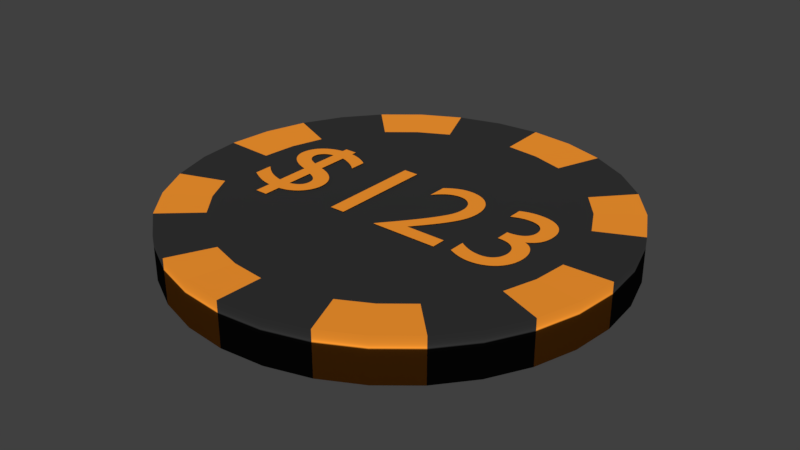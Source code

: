 # Source: Chip.blend  (saved by Blender 2.77.0; exported with 4.5.12 LTS)
import bpy
from mathutils import Matrix  # noqa: F401  (used for matrix-valued properties, if any)

bpy.ops.wm.read_factory_settings(use_empty=True)
scene = bpy.context.scene
scene.name = 'Scene'

# ---- collections
col_collection_1 = bpy.data.collections.new('Collection 1'); scene.collection.children.link(col_collection_1)

# ---- materials (node trees are filled in below, after node groups)
mat_colour1 = bpy.data.materials.new('Colour1')
mat_colour1.alpha_threshold = 0.0
mat_colour1.use_transparent_shadow = False
mat_colour1.diffuse_color = (1.0, 0.327, 0.03091, 1.0)
mat_colour1.roughness = 0.5
mat_center = bpy.data.materials.new('Center')
mat_center.alpha_threshold = 0.0
mat_center.use_transparent_shadow = False
mat_center.diffuse_color = (0.0331, 0.0331, 0.0331, 1.0)
mat_center.roughness = 0.5

# ---- material node trees

# ---- world
world_world = bpy.data.worlds.new('World'); scene.world = world_world
world_world.color = (0.05088, 0.05088, 0.05088)
world_world.use_sun_shadow = False
world_world.sun_shadow_jitter_overblur = 0.0
world_world.cycles.sampling_method = 'MANUAL'

# ---- meshes
me_plane = bpy.data.meshes.new('Plane')
me_plane.from_pydata([(-1.0, -1.0, 0.0), (1.0, -1.0, 0.0), (-1.0, 1.0, 0.0), (1.0, 1.0, 0.0)], [], [(0, 1, 3, 2)])
me_plane.use_remesh_preserve_volume = False
me_plane.use_remesh_preserve_attributes = False
me_plane.use_mirror_vertex_groups = False
me_plane.update()
me_cylinder = bpy.data.meshes.new('Cylinder')
me_cylinder.from_pydata([(0.0, 1.0, -1.0), (0.0, 1.0, 1.0), (0.1951, 0.9808, -1.0), (0.1951, 0.9808, 1.0), (0.3827, 0.9239, -1.0), (0.3827, 0.9239, 1.0), (0.5556, 0.8315, -1.0), (0.5556, 0.8315, 1.0), (0.7071, 0.7071, -1.0), (0.7071, 0.7071, 1.0), (0.8315, 0.5556, -1.0), (0.8315, 0.5556, 1.0), (0.9239, 0.3827, -1.0), (0.9239, 0.3827, 1.0), (0.9808, 0.1951, -1.0), (0.9808, 0.1951, 1.0), (1.0, 7.55e-08, -1.0), (1.0, 7.55e-08, 1.0), (0.9808, -0.1951, -1.0), (0.9808, -0.1951, 1.0), (0.9239, -0.3827, -1.0), (0.9239, -0.3827, 1.0), (0.8315, -0.5556, -1.0), (0.8315, -0.5556, 1.0), (0.7071, -0.7071, -1.0), (0.7071, -0.7071, 1.0), (0.5556, -0.8315, -1.0), (0.5556, -0.8315, 1.0), (0.3827, -0.9239, -1.0), (0.3827, -0.9239, 1.0), (0.1951, -0.9808, -1.0), (0.1951, -0.9808, 1.0), (-3.258e-07, -1.0, -1.0), (-3.258e-07, -1.0, 1.0), (-0.1951, -0.9808, -1.0), (-0.1951, -0.9808, 1.0), (-0.3827, -0.9239, -1.0), (-0.3827, -0.9239, 1.0), (-0.5556, -0.8315, -1.0), (-0.5556, -0.8315, 1.0), (-0.7071, -0.7071, -1.0), (-0.7071, -0.7071, 1.0), (-0.8315, -0.5556, -1.0), (-0.8315, -0.5556, 1.0), (-0.9239, -0.3827, -1.0), (-0.9239, -0.3827, 1.0), (-0.9808, -0.1951, -1.0), (-0.9808, -0.1951, 1.0), (-1.0, 9.656e-07, -1.0), (-1.0, 9.656e-07, 1.0), (-0.9808, 0.1951, -1.0), (-0.9808, 0.1951, 1.0), (-0.9239, 0.3827, -1.0), (-0.9239, 0.3827, 1.0), (-0.8315, 0.5556, -1.0), (-0.8315, 0.5556, 1.0), (-0.7071, 0.7071, -1.0), (-0.7071, 0.7071, 1.0), (-0.5556, 0.8315, -1.0), (-0.5556, 0.8315, 1.0), (-0.3827, 0.9239, -1.0), (-0.3827, 0.9239, 1.0), (-0.1951, 0.9808, -1.0), (-0.1951, 0.9808, 1.0), (2.536e-08, 0.7864, 0.8947), (0.1534, 0.7713, 0.8947), (0.3009, 0.7265, 0.8947), (0.4369, 0.6539, 0.8947), (0.5561, 0.5561, 0.8947), (0.6539, 0.4369, 0.8947), (0.7265, 0.3009, 0.8947), (0.7713, 0.1534, 0.8947), (0.7864, 1.202e-07, 0.8947), (0.7713, -0.1534, 0.8947), (0.7265, -0.3009, 0.8947), (0.6539, -0.4369, 0.8947), (0.5561, -0.5561, 0.8947), (0.4369, -0.6539, 0.8947), (0.3009, -0.7265, 0.8947), (0.1534, -0.7713, 0.8947), (-2.309e-07, -0.7864, 0.8947), (-0.1534, -0.7713, 0.8947), (-0.3009, -0.7265, 0.8947), (-0.4369, -0.6539, 0.8947), (-0.5561, -0.5561, 0.8947), (-0.6539, -0.4369, 0.8947), (-0.7265, -0.3009, 0.8947), (-0.7713, -0.1534, 0.8947), (-0.7864, 8.202e-07, 0.8947), (-0.7713, 0.1534, 0.8947), (-0.7265, 0.3009, 0.8947), (-0.6539, 0.4369, 0.8947), (-0.5561, 0.5561, 0.8947), (-0.4369, 0.6539, 0.8947), (-0.3009, 0.7265, 0.8947), (-0.1534, 0.7713, 0.8947)], [], [(0, 1, 3, 2), (2, 3, 5, 4), (4, 5, 7, 6), (6, 7, 9, 8), (8, 9, 11, 10), (10, 11, 13, 12), (12, 13, 15, 14), (14, 15, 17, 16), (16, 17, 19, 18), (18, 19, 21, 20), (20, 21, 23, 22), (22, 23, 25, 24), (24, 25, 27, 26), (26, 27, 29, 28), (28, 29, 31, 30), (30, 31, 33, 32), (32, 33, 35, 34), (34, 35, 37, 36), (36, 37, 39, 38), (38, 39, 41, 40), (40, 41, 43, 42), (42, 43, 45, 44), (44, 45, 47, 46), (46, 47, 49, 48), (48, 49, 51, 50), (50, 51, 53, 52), (52, 53, 55, 54), (54, 55, 57, 56), (56, 57, 59, 58), (58, 59, 61, 60), (60, 61, 63, 62), (62, 63, 1, 0), (0, 2, 4, 6, 8, 10, 12, 14, 16, 18, 20, 22, 24, 26, 28, 30, 32, 34, 36, 38, 40, 42, 44, 46, 48, 50, 52, 54, 56, 58, 60, 62), (65, 64, 95, 94, 93, 92, 91, 90, 89, 88, 87, 86, 85, 84, 83, 82, 81, 80, 79, 78, 77, 76, 75, 74, 73, 72, 71, 70, 69, 68, 67, 66), (61, 59, 57, 92, 93, 94), (5, 3, 1, 64, 65, 66), (13, 11, 9, 68, 69, 70), (21, 19, 17, 72, 73, 74), (29, 27, 25, 76, 77, 78), (37, 35, 33, 80, 81, 82), (45, 43, 41, 84, 85, 86), (53, 51, 49, 88, 89, 90), (1, 63, 61, 94, 95, 64), (9, 7, 5, 66, 67, 68), (17, 15, 13, 70, 71, 72), (25, 23, 21, 74, 75, 76), (33, 31, 29, 78, 79, 80), (41, 39, 37, 82, 83, 84), (49, 47, 45, 86, 87, 88), (57, 55, 53, 90, 91, 92)])
me_cylinder.polygons.foreach_set('use_smooth', [1, 1, 1, 1, 1, 1, 1, 1, 1, 1, 1, 1, 1, 1, 1, 1, 1, 1, 1, 1, 1, 1, 1, 1, 1, 1, 1, 1, 1, 1, 1, 1, 1, 1, 0, 0, 0, 0, 0, 0, 0, 0, 0, 0, 0, 0, 0, 0, 0, 0])
me_cylinder.polygons.foreach_set('material_index', [0, 0, 1, 1, 0, 0, 1, 1, 0, 0, 1, 1, 0, 0, 1, 1, 0, 0, 1, 1, 0, 0, 1, 1, 0, 0, 1, 1, 0, 0, 1, 1, 0, 1, 0, 0, 0, 0, 0, 0, 0, 0, 1, 1, 1, 1, 1, 1, 1, 1])
me_cylinder.materials.append(mat_colour1)
me_cylinder.materials.append(mat_center)
me_cylinder.use_remesh_preserve_volume = False
me_cylinder.use_remesh_preserve_attributes = False
me_cylinder.use_mirror_vertex_groups = False
me_cylinder.update()

# ---- curves / text
txt_text = bpy.data.curves.new('Text', 'FONT')
txt_text.dimensions = '2D'
txt_text.body = '$123'
txt_text.materials.append(mat_colour1)
txt_text.use_path_clamp = True
txt_text.bevel_resolution = 0
txt_text.align_x = 'CENTER'
txt_text.offset_y = -0.3

# ---- objects
ob_mirror = bpy.data.objects.new('Mirror', me_plane)
ob_chip = bpy.data.objects.new('Chip', me_cylinder)
ob_amount = bpy.data.objects.new('Amount', txt_text)

# ---- transforms, parenting, visibility, modifiers, constraints
ob_mirror.location = (0.0, 0.0, 0.0)
ob_mirror.hide_viewport = True
ob_mirror.hide_render = True
ob_mirror.lineart.crease_threshold = 0.0
ob_chip.location = (0.0, 0.0, 0.05)
ob_chip.scale = (1.0, 1.0, 0.05)
ob_chip.lineart.crease_threshold = 0.0
_m = ob_chip.modifiers.new('Mirror', 'MIRROR')
_m.use_axis = (False, False, True)
_m.mirror_object = ob_mirror
ob_amount.parent = ob_chip
ob_amount.matrix_parent_inverse = Matrix(((1.0, 0.0, 0.0, 0.0), (0.0, 1.0, 0.0, 0.0), (0.0, 0.0, 20.0, -1.0), (0.0, 0.0, 0.0, 1.0)))
ob_amount.location = (0.0, 0.0, 0.1028)
ob_amount.scale = (0.6948, 0.6948, 0.6948)
ob_amount.lineart.crease_threshold = 0.0
_m = ob_amount.modifiers.new('Mirror', 'MIRROR')
_m.use_axis = (False, False, True)
_m.mirror_object = ob_mirror

# ---- collection membership
col_collection_1.objects.link(ob_mirror)
col_collection_1.objects.link(ob_chip)
col_collection_1.objects.link(ob_amount)

# ---- scene / render settings (as saved in the file)
scene.frame_start = 1; scene.frame_end = 7; scene.frame_set(1)
scene.render.engine = 'BLENDER_EEVEE_NEXT'
scene.render.resolution_percentage = 50
scene.render.fps = 1
scene.render.dither_intensity = 0.0
scene.cycles.use_denoising = False
scene.cycles.samples = 128
scene.cycles.sampling_pattern = 'TABULATED_SOBOL'
scene.cycles.light_sampling_threshold = 0.0
scene.cycles.use_adaptive_sampling = False
scene.cycles.use_light_tree = False
scene.cycles.blur_glossy = 0.0
scene.cycles.sample_clamp_indirect = 0.0
scene.view_settings.view_transform = 'Standard'
bpy.context.view_layer.update()

# ---- added for rendering (the .blend has no active camera and no usable light): camera, sun
cam_auto = bpy.data.cameras.new('AutoCamera')
cam_auto.lens = 50.0
cam_auto.sensor_width = 36.0
cam_auto.clip_end = 1000.0
ob_auto_camera = bpy.data.objects.new('AutoCamera', cam_auto)
scene.collection.objects.link(ob_auto_camera)
ob_auto_camera.location = (2.62365, -3.14838, 2.10034)
ob_auto_camera.rotation_euler = (1.09748, -7.21219e-08, 0.694738)
scene.camera = ob_auto_camera
light_auto_sun = bpy.data.lights.new('AutoSun', 'SUN')
light_auto_sun.energy = 3.0
light_auto_sun.angle = 0.0523599
ob_auto_sun = bpy.data.objects.new('AutoSun', light_auto_sun)
scene.collection.objects.link(ob_auto_sun)
ob_auto_sun.rotation_euler = (0.872665, 0.174533, 0.523599)
bpy.context.view_layer.update()
